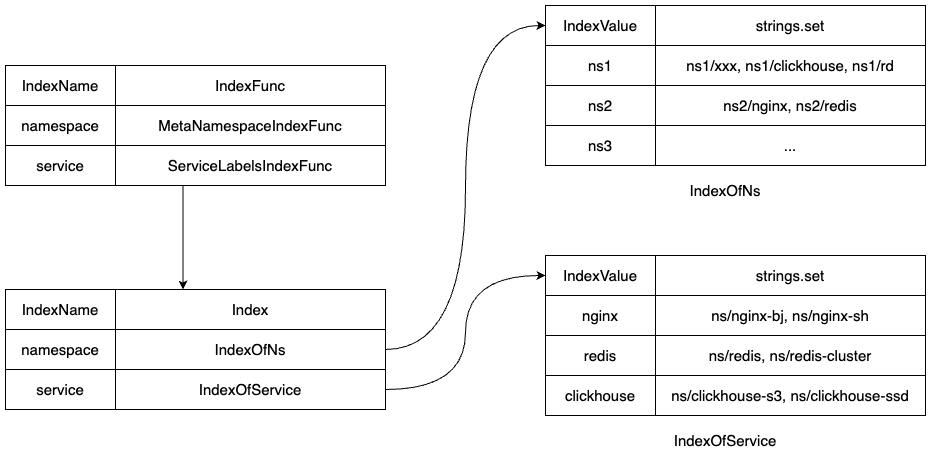

The diagram above was exported from draw.io. Its source (the exported page's mxGraphModel, read from the mxfile embedded in the PNG):
<mxGraphModel dx="1647" dy="869" grid="1" gridSize="10" guides="1" tooltips="1" connect="1" arrows="1" fold="1" page="1" pageScale="1" pageWidth="1169" pageHeight="827" math="0" shadow="0">
  <root>
    <mxCell id="0" />
    <mxCell id="1" parent="0" />
    <mxCell id="ZDZ2VNK5_ThcbBn9CQGx-67" value="IndexName" style="rounded=0;whiteSpace=wrap;html=1;fontSize=15;" vertex="1" parent="1">
      <mxGeometry x="30" y="130" width="110" height="40" as="geometry" />
    </mxCell>
    <mxCell id="ZDZ2VNK5_ThcbBn9CQGx-68" value="IndexFunc" style="rounded=0;whiteSpace=wrap;html=1;fontSize=15;" vertex="1" parent="1">
      <mxGeometry x="140" y="130" width="270" height="40" as="geometry" />
    </mxCell>
    <mxCell id="ZDZ2VNK5_ThcbBn9CQGx-69" value="namespace" style="rounded=0;whiteSpace=wrap;html=1;fontSize=15;" vertex="1" parent="1">
      <mxGeometry x="30" y="170" width="110" height="40" as="geometry" />
    </mxCell>
    <mxCell id="ZDZ2VNK5_ThcbBn9CQGx-70" value="service" style="rounded=0;whiteSpace=wrap;html=1;fontSize=15;" vertex="1" parent="1">
      <mxGeometry x="30" y="210" width="110" height="40" as="geometry" />
    </mxCell>
    <mxCell id="ZDZ2VNK5_ThcbBn9CQGx-71" value="MetaNamespaceIndexFunc" style="rounded=0;whiteSpace=wrap;html=1;fontSize=15;" vertex="1" parent="1">
      <mxGeometry x="140" y="170" width="270" height="40" as="geometry" />
    </mxCell>
    <mxCell id="ZDZ2VNK5_ThcbBn9CQGx-80" style="edgeStyle=orthogonalEdgeStyle;rounded=0;orthogonalLoop=1;jettySize=auto;html=1;exitX=0.25;exitY=1;exitDx=0;exitDy=0;entryX=0.25;entryY=0;entryDx=0;entryDy=0;" edge="1" parent="1" source="ZDZ2VNK5_ThcbBn9CQGx-72" target="ZDZ2VNK5_ThcbBn9CQGx-74">
      <mxGeometry relative="1" as="geometry" />
    </mxCell>
    <mxCell id="ZDZ2VNK5_ThcbBn9CQGx-72" value="ServiceLabelsIndexFunc" style="rounded=0;whiteSpace=wrap;html=1;fontSize=15;" vertex="1" parent="1">
      <mxGeometry x="140" y="210" width="270" height="40" as="geometry" />
    </mxCell>
    <mxCell id="ZDZ2VNK5_ThcbBn9CQGx-73" value="IndexName" style="rounded=0;whiteSpace=wrap;html=1;fontSize=15;" vertex="1" parent="1">
      <mxGeometry x="30" y="354" width="110" height="40" as="geometry" />
    </mxCell>
    <mxCell id="ZDZ2VNK5_ThcbBn9CQGx-74" value="Index" style="rounded=0;whiteSpace=wrap;html=1;fontSize=15;" vertex="1" parent="1">
      <mxGeometry x="140" y="354" width="270" height="40" as="geometry" />
    </mxCell>
    <mxCell id="ZDZ2VNK5_ThcbBn9CQGx-75" value="namespace" style="rounded=0;whiteSpace=wrap;html=1;fontSize=15;" vertex="1" parent="1">
      <mxGeometry x="30" y="394" width="110" height="40" as="geometry" />
    </mxCell>
    <mxCell id="ZDZ2VNK5_ThcbBn9CQGx-76" value="service" style="rounded=0;whiteSpace=wrap;html=1;fontSize=15;" vertex="1" parent="1">
      <mxGeometry x="30" y="434" width="110" height="40" as="geometry" />
    </mxCell>
    <mxCell id="ZDZ2VNK5_ThcbBn9CQGx-99" style="edgeStyle=orthogonalEdgeStyle;rounded=0;orthogonalLoop=1;jettySize=auto;html=1;entryX=0;entryY=0.5;entryDx=0;entryDy=0;curved=1;" edge="1" parent="1" source="ZDZ2VNK5_ThcbBn9CQGx-77" target="ZDZ2VNK5_ThcbBn9CQGx-81">
      <mxGeometry relative="1" as="geometry" />
    </mxCell>
    <mxCell id="ZDZ2VNK5_ThcbBn9CQGx-77" value="IndexOfNs" style="rounded=0;whiteSpace=wrap;html=1;fontSize=15;" vertex="1" parent="1">
      <mxGeometry x="140" y="394" width="270" height="40" as="geometry" />
    </mxCell>
    <mxCell id="ZDZ2VNK5_ThcbBn9CQGx-100" style="edgeStyle=orthogonalEdgeStyle;rounded=0;orthogonalLoop=1;jettySize=auto;html=1;entryX=0;entryY=0.5;entryDx=0;entryDy=0;curved=1;" edge="1" parent="1" source="ZDZ2VNK5_ThcbBn9CQGx-78" target="ZDZ2VNK5_ThcbBn9CQGx-90">
      <mxGeometry relative="1" as="geometry" />
    </mxCell>
    <mxCell id="ZDZ2VNK5_ThcbBn9CQGx-78" value="IndexOfService" style="rounded=0;whiteSpace=wrap;html=1;fontSize=15;" vertex="1" parent="1">
      <mxGeometry x="140" y="434" width="270" height="40" as="geometry" />
    </mxCell>
    <mxCell id="ZDZ2VNK5_ThcbBn9CQGx-81" value="IndexValue" style="rounded=0;whiteSpace=wrap;html=1;fontSize=15;" vertex="1" parent="1">
      <mxGeometry x="570" y="70" width="110" height="40" as="geometry" />
    </mxCell>
    <mxCell id="ZDZ2VNK5_ThcbBn9CQGx-82" value="strings.set" style="rounded=0;whiteSpace=wrap;html=1;fontSize=15;" vertex="1" parent="1">
      <mxGeometry x="680" y="70" width="270" height="40" as="geometry" />
    </mxCell>
    <mxCell id="ZDZ2VNK5_ThcbBn9CQGx-83" value="ns1" style="rounded=0;whiteSpace=wrap;html=1;fontSize=15;" vertex="1" parent="1">
      <mxGeometry x="570" y="110" width="110" height="40" as="geometry" />
    </mxCell>
    <mxCell id="ZDZ2VNK5_ThcbBn9CQGx-84" value="ns2" style="rounded=0;whiteSpace=wrap;html=1;fontSize=15;" vertex="1" parent="1">
      <mxGeometry x="570" y="150" width="110" height="40" as="geometry" />
    </mxCell>
    <mxCell id="ZDZ2VNK5_ThcbBn9CQGx-85" value="ns1/xxx, ns1/clickhouse, ns1/rd" style="rounded=0;whiteSpace=wrap;html=1;fontSize=15;" vertex="1" parent="1">
      <mxGeometry x="680" y="110" width="270" height="40" as="geometry" />
    </mxCell>
    <mxCell id="ZDZ2VNK5_ThcbBn9CQGx-86" value="ns2/nginx, ns2/redis" style="rounded=0;whiteSpace=wrap;html=1;fontSize=15;" vertex="1" parent="1">
      <mxGeometry x="680" y="150" width="270" height="40" as="geometry" />
    </mxCell>
    <mxCell id="ZDZ2VNK5_ThcbBn9CQGx-87" value="ns3" style="rounded=0;whiteSpace=wrap;html=1;fontSize=15;" vertex="1" parent="1">
      <mxGeometry x="570" y="190" width="110" height="40" as="geometry" />
    </mxCell>
    <mxCell id="ZDZ2VNK5_ThcbBn9CQGx-88" value="..." style="rounded=0;whiteSpace=wrap;html=1;fontSize=15;" vertex="1" parent="1">
      <mxGeometry x="680" y="190" width="270" height="40" as="geometry" />
    </mxCell>
    <mxCell id="ZDZ2VNK5_ThcbBn9CQGx-89" value="IndexOfNs" style="text;html=1;strokeColor=none;fillColor=none;align=center;verticalAlign=middle;whiteSpace=wrap;rounded=0;fontSize=15;" vertex="1" parent="1">
      <mxGeometry x="720" y="240" width="60" height="30" as="geometry" />
    </mxCell>
    <mxCell id="ZDZ2VNK5_ThcbBn9CQGx-90" value="IndexValue" style="rounded=0;whiteSpace=wrap;html=1;fontSize=15;" vertex="1" parent="1">
      <mxGeometry x="570" y="320" width="110" height="40" as="geometry" />
    </mxCell>
    <mxCell id="ZDZ2VNK5_ThcbBn9CQGx-91" value="strings.set" style="rounded=0;whiteSpace=wrap;html=1;fontSize=15;" vertex="1" parent="1">
      <mxGeometry x="680" y="320" width="270" height="40" as="geometry" />
    </mxCell>
    <mxCell id="ZDZ2VNK5_ThcbBn9CQGx-92" value="nginx" style="rounded=0;whiteSpace=wrap;html=1;fontSize=15;" vertex="1" parent="1">
      <mxGeometry x="570" y="360" width="110" height="40" as="geometry" />
    </mxCell>
    <mxCell id="ZDZ2VNK5_ThcbBn9CQGx-93" value="redis" style="rounded=0;whiteSpace=wrap;html=1;fontSize=15;" vertex="1" parent="1">
      <mxGeometry x="570" y="400" width="110" height="40" as="geometry" />
    </mxCell>
    <mxCell id="ZDZ2VNK5_ThcbBn9CQGx-94" value="ns/nginx-bj, ns/nginx-sh" style="rounded=0;whiteSpace=wrap;html=1;fontSize=15;" vertex="1" parent="1">
      <mxGeometry x="680" y="360" width="270" height="40" as="geometry" />
    </mxCell>
    <mxCell id="ZDZ2VNK5_ThcbBn9CQGx-95" value="ns/redis, ns/redis-cluster" style="rounded=0;whiteSpace=wrap;html=1;fontSize=15;" vertex="1" parent="1">
      <mxGeometry x="680" y="400" width="270" height="40" as="geometry" />
    </mxCell>
    <mxCell id="ZDZ2VNK5_ThcbBn9CQGx-96" value="clickhouse" style="rounded=0;whiteSpace=wrap;html=1;fontSize=15;" vertex="1" parent="1">
      <mxGeometry x="570" y="440" width="110" height="40" as="geometry" />
    </mxCell>
    <mxCell id="ZDZ2VNK5_ThcbBn9CQGx-97" value="ns/clickhouse-s3, ns/clickhouse-ssd" style="rounded=0;whiteSpace=wrap;html=1;fontSize=15;" vertex="1" parent="1">
      <mxGeometry x="680" y="440" width="270" height="40" as="geometry" />
    </mxCell>
    <mxCell id="ZDZ2VNK5_ThcbBn9CQGx-98" value="IndexOfService" style="text;html=1;strokeColor=none;fillColor=none;align=center;verticalAlign=middle;whiteSpace=wrap;rounded=0;fontSize=15;" vertex="1" parent="1">
      <mxGeometry x="720" y="490" width="60" height="30" as="geometry" />
    </mxCell>
  </root>
</mxGraphModel>